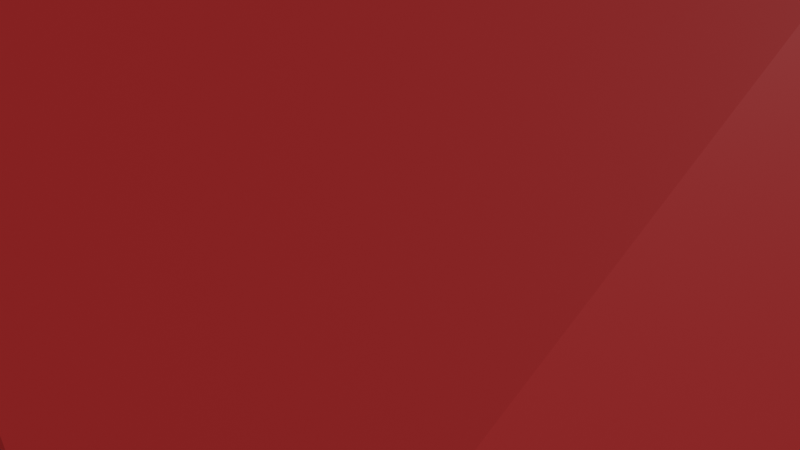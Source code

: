# Source: untitled.blend  (saved by Blender 4.3.32; exported with 4.5.12 LTS)
import bpy
from mathutils import Matrix  # noqa: F401  (used for matrix-valued properties, if any)

bpy.ops.wm.read_factory_settings(use_empty=True)
scene = bpy.context.scene
scene.name = 'Scene'

# ---- collections
col_collection = bpy.data.collections.new('Collection'); scene.collection.children.link(col_collection)

# ---- materials (node trees are filled in below, after node groups)
mat_material = bpy.data.materials.new('Material')

# ---- material node trees
mat_material.use_nodes = True; mat_material.node_tree.nodes.clear()
_N = mat_material.node_tree.nodes; _L = mat_material.node_tree.links
n0 = _N.new('ShaderNodeBsdfPrincipled'); n0.name = 'Principled BSDF'; n0.location = (10, 300)
n0.inputs[0].default_value = (0.8, 0.04423, 0.04423, 1.0)
n1 = _N.new('ShaderNodeOutputMaterial'); n1.name = 'Material Output'; n1.location = (300, 300)
_L.new(n0.outputs[0], n1.inputs[0])
n1.is_active_output = True

# ---- world
world_world = bpy.data.worlds.new('World'); scene.world = world_world
world_world.use_nodes = True; world_world.node_tree.nodes.clear()
_N = world_world.node_tree.nodes; _L = world_world.node_tree.links
n0 = _N.new('ShaderNodeOutputWorld'); n0.name = 'World Output'; n0.location = (300, 300)
n1 = _N.new('ShaderNodeBackground'); n1.name = 'Background'; n1.location = (10, 300)
n1.inputs[0].default_value = (0.05088, 0.05088, 0.05088, 1.0)
_L.new(n1.outputs[0], n0.inputs[0])
n0.is_active_output = True
world_world.color = (0.05088, 0.05088, 0.05088)
world_world.use_sun_shadow = False
world_world.sun_shadow_jitter_overblur = 0.0

# ---- cameras
cam_camera_001 = bpy.data.cameras.new('Camera.001')

# ---- lights
light_point = bpy.data.lights.new('Point', 'POINT')
light_sun = bpy.data.lights.new('Sun', 'SUN')
light_sun.energy = 1.0

# ---- meshes
me_icosphere = bpy.data.meshes.new('Icosphere')
me_icosphere.from_pydata([(0.0, 0.0, -32.0), (23.16, -16.82, -14.31), (-8.844, -27.22, -14.31), (-28.62, 0.0, -14.31), (-8.844, 27.22, -14.31), (23.16, 16.82, -14.31), (8.844, -27.22, 14.31), (-23.16, -16.82, 14.31), (-23.16, 16.82, 14.31), (8.844, 27.22, 14.31), (28.62, 0.0, 14.31), (0.0, 0.0, 32.0), (-5.199, -16.0, -27.22), (13.61, -9.888, -27.22), (8.412, -25.89, -16.82), (27.22, 0.0, -16.82), (13.61, 9.888, -27.22), (-16.82, 0.0, -27.22), (-22.02, -16.0, -16.82), (-5.199, 16.0, -27.22), (-22.02, 16.0, -16.82), (8.412, 25.89, -16.82), (30.43, -9.888, 0.0), (30.43, 9.888, 0.0), (0.0, -32.0, 0.0), (18.81, -25.89, 0.0), (-30.43, -9.888, 0.0), (-18.81, -25.89, 0.0), (-18.81, 25.89, 0.0), (-30.43, 9.888, 0.0), (18.81, 25.89, 0.0), (0.0, 32.0, 0.0), (22.02, -16.0, 16.82), (-8.412, -25.89, 16.82), (-27.22, 0.0, 16.82), (-8.412, 25.89, 16.82), (22.02, 16.0, 16.82), (5.199, -16.0, 27.22), (16.82, 0.0, 27.22), (-13.61, -9.888, 27.22), (-13.61, 9.888, 27.22), (5.199, 16.0, 27.22)], [], [(0, 13, 12), (1, 13, 15), (0, 12, 17), (0, 17, 19), (0, 19, 16), (1, 15, 22), (2, 14, 24), (3, 18, 26), (4, 20, 28), (5, 21, 30), (1, 22, 25), (2, 24, 27), (3, 26, 29), (4, 28, 31), (5, 30, 23), (6, 32, 37), (7, 33, 39), (8, 34, 40), (9, 35, 41), (10, 36, 38), (38, 41, 11), (38, 36, 41), (36, 9, 41), (41, 40, 11), (41, 35, 40), (35, 8, 40), (40, 39, 11), (40, 34, 39), (34, 7, 39), (39, 37, 11), (39, 33, 37), (33, 6, 37), (37, 38, 11), (37, 32, 38), (32, 10, 38), (23, 36, 10), (23, 30, 36), (30, 9, 36), (31, 35, 9), (31, 28, 35), (28, 8, 35), (29, 34, 8), (29, 26, 34), (26, 7, 34), (27, 33, 7), (27, 24, 33), (24, 6, 33), (25, 32, 6), (25, 22, 32), (22, 10, 32), (30, 31, 9), (30, 21, 31), (21, 4, 31), (28, 29, 8), (28, 20, 29), (20, 3, 29), (26, 27, 7), (26, 18, 27), (18, 2, 27), (24, 25, 6), (24, 14, 25), (14, 1, 25), (22, 23, 10), (22, 15, 23), (15, 5, 23), (16, 21, 5), (16, 19, 21), (19, 4, 21), (19, 20, 4), (19, 17, 20), (17, 3, 20), (17, 18, 3), (17, 12, 18), (12, 2, 18), (15, 16, 5), (15, 13, 16), (13, 0, 16), (12, 14, 2), (12, 13, 14), (13, 1, 14)])
_uv = me_icosphere.uv_layers.new(name='UVMap')
_uv.uv.foreach_set('vector', [0.1818, 0.0, 0.2273, 0.07873, 0.1364, 0.07873, 0.2727, 0.1575, 0.3182, 0.07873, 0.3636, 0.1575, 0.9091, 0.0, 0.9545, 0.07873, 0.8636, 0.07873, 0.7273, 0.0, 0.7727, 0.07873, 0.6818, 0.07873, 0.5455, 0.0, 0.5909, 0.07873, 0.5, 0.07873, 0.2727, 0.1575, 0.3636, 0.1575, 0.3182, 0.2362, 0.09091, 0.1575, 0.1818, 0.1575, 0.1364, 0.2362, 0.8182, 0.1575, 0.9091, 0.1575, 0.8636, 0.2362, 0.6364, 0.1575, 0.7273, 0.1575, 0.6818, 0.2362, 0.4545, 0.1575, 0.5455, 0.1575, 0.5, 0.2362, 0.2727, 0.1575, 0.3182, 0.2362, 0.2273, 0.2362, 0.09091, 0.1575, 0.1364, 0.2362, 0.04546, 0.2362, 0.8182, 0.1575, 0.8636, 0.2362, 0.7727, 0.2362, 0.6364, 0.1575, 0.6818, 0.2362, 0.5909, 0.2362, 0.4545, 0.1575, 0.5, 0.2362, 0.4091, 0.2362, 0.1818, 0.3149, 0.2727, 0.3149, 0.2273, 0.3937, 0.0, 0.3149, 0.09091, 0.3149, 0.04546, 0.3937, 0.7273, 0.3149, 0.8182, 0.3149, 0.7727, 0.3937, 0.5455, 0.3149, 0.6364, 0.3149, 0.5909, 0.3937, 0.3636, 0.3149, 0.4545, 0.3149, 0.4091, 0.3937, 0.4091, 0.3937, 0.5, 0.3937, 0.4545, 0.4724, 0.4091, 0.3937, 0.4545, 0.3149, 0.5, 0.3937, 0.4545, 0.3149, 0.5455, 0.3149, 0.5, 0.3937, 0.5909, 0.3937, 0.6818, 0.3937, 0.6364, 0.4724, 0.5909, 0.3937, 0.6364, 0.3149, 0.6818, 0.3937, 0.6364, 0.3149, 0.7273, 0.3149, 0.6818, 0.3937, 0.7727, 0.3937, 0.8636, 0.3937, 0.8182, 0.4724, 0.7727, 0.3937, 0.8182, 0.3149, 0.8636, 0.3937, 0.8182, 0.3149, 0.9091, 0.3149, 0.8636, 0.3937, 0.04546, 0.3937, 0.1364, 0.3937, 0.09091, 0.4724, 0.04546, 0.3937, 0.09091, 0.3149, 0.1364, 0.3937, 0.09091, 0.3149, 0.1818, 0.3149, 0.1364, 0.3937, 0.2273, 0.3937, 0.3182, 0.3937, 0.2727, 0.4724, 0.2273, 0.3937, 0.2727, 0.3149, 0.3182, 0.3937, 0.2727, 0.3149, 0.3636, 0.3149, 0.3182, 0.3937, 0.4091, 0.2362, 0.4545, 0.3149, 0.3636, 0.3149, 0.4091, 0.2362, 0.5, 0.2362, 0.4545, 0.3149, 0.5, 0.2362, 0.5455, 0.3149, 0.4545, 0.3149, 0.5909, 0.2362, 0.6364, 0.3149, 0.5455, 0.3149, 0.5909, 0.2362, 0.6818, 0.2362, 0.6364, 0.3149, 0.6818, 0.2362, 0.7273, 0.3149, 0.6364, 0.3149, 0.7727, 0.2362, 0.8182, 0.3149, 0.7273, 0.3149, 0.7727, 0.2362, 0.8636, 0.2362, 0.8182, 0.3149, 0.8636, 0.2362, 0.9091, 0.3149, 0.8182, 0.3149, 0.04546, 0.2362, 0.09091, 0.3149, 0.0, 0.3149, 0.04546, 0.2362, 0.1364, 0.2362, 0.09091, 0.3149, 0.1364, 0.2362, 0.1818, 0.3149, 0.09091, 0.3149, 0.2273, 0.2362, 0.2727, 0.3149, 0.1818, 0.3149, 0.2273, 0.2362, 0.3182, 0.2362, 0.2727, 0.3149, 0.3182, 0.2362, 0.3636, 0.3149, 0.2727, 0.3149, 0.5, 0.2362, 0.5909, 0.2362, 0.5455, 0.3149, 0.5, 0.2362, 0.5455, 0.1575, 0.5909, 0.2362, 0.5455, 0.1575, 0.6364, 0.1575, 0.5909, 0.2362, 0.6818, 0.2362, 0.7727, 0.2362, 0.7273, 0.3149, 0.6818, 0.2362, 0.7273, 0.1575, 0.7727, 0.2362, 0.7273, 0.1575, 0.8182, 0.1575, 0.7727, 0.2362, 0.8636, 0.2362, 0.9545, 0.2362, 0.9091, 0.3149, 0.8636, 0.2362, 0.9091, 0.1575, 0.9545, 0.2362, 0.9091, 0.1575, 1.0, 0.1575, 0.9545, 0.2362, 0.1364, 0.2362, 0.2273, 0.2362, 0.1818, 0.3149, 0.1364, 0.2362, 0.1818, 0.1575, 0.2273, 0.2362, 0.1818, 0.1575, 0.2727, 0.1575, 0.2273, 0.2362, 0.3182, 0.2362, 0.4091, 0.2362, 0.3636, 0.3149, 0.3182, 0.2362, 0.3636, 0.1575, 0.4091, 0.2362, 0.3636, 0.1575, 0.4545, 0.1575, 0.4091, 0.2362, 0.5, 0.07873, 0.5455, 0.1575, 0.4545, 0.1575, 0.5, 0.07873, 0.5909, 0.07873, 0.5455, 0.1575, 0.5909, 0.07873, 0.6364, 0.1575, 0.5455, 0.1575, 0.6818, 0.07873, 0.7273, 0.1575, 0.6364, 0.1575, 0.6818, 0.07873, 0.7727, 0.07873, 0.7273, 0.1575, 0.7727, 0.07873, 0.8182, 0.1575, 0.7273, 0.1575, 0.8636, 0.07873, 0.9091, 0.1575, 0.8182, 0.1575, 0.8636, 0.07873, 0.9545, 0.07873, 0.9091, 0.1575, 0.9545, 0.07873, 1.0, 0.1575, 0.9091, 0.1575, 0.3636, 0.1575, 0.4091, 0.07873, 0.4545, 0.1575, 0.3636, 0.1575, 0.3182, 0.07873, 0.4091, 0.07873, 0.3182, 0.07873, 0.3636, 0.0, 0.4091, 0.07873, 0.1364, 0.07873, 0.1818, 0.1575, 0.09091, 0.1575, 0.1364, 0.07873, 0.2273, 0.07873, 0.1818, 0.1575, 0.2273, 0.07873, 0.2727, 0.1575, 0.1818, 0.1575])
me_icosphere.materials.append(mat_material)
me_icosphere.update()

# ---- objects
ob_camera = bpy.data.objects.new('Camera', cam_camera_001)
ob_point = bpy.data.objects.new('Point', light_point)
ob_sun = bpy.data.objects.new('Sun', light_sun)
ob_icosphere = bpy.data.objects.new('Icosphere', me_icosphere)

# ---- transforms, parenting, visibility, modifiers, constraints
ob_camera.location = (22.12, 20.54, 32.26)
ob_camera.rotation_euler = (0.7387, 0.004466, 2.37)
ob_camera.scale = (1.0, 1.0, 1.0)
ob_point.location = (0.0, 0.0, 4.033)
ob_sun.location = (0.0, 0.0, 0.0)
ob_sun.rotation_euler = (-0.5726, -0.4176, -0.04643)
ob_icosphere.location = (0.0, 0.0, 0.0)

# ---- collection membership
col_collection.objects.link(ob_camera)
col_collection.objects.link(ob_point)
col_collection.objects.link(ob_sun)
col_collection.objects.link(ob_icosphere)

# ---- scene / render settings (as saved in the file)
scene.camera = ob_camera
scene.frame_start = 1; scene.frame_end = 250; scene.frame_set(1)
scene.render.engine = 'CYCLES'
scene.render.resolution_x = 2560
scene.render.resolution_y = 1440
scene.render.fps = 60
scene.cycles.samples = 1024
scene.view_settings.view_transform = 'Filmic'
bpy.context.view_layer.update()
